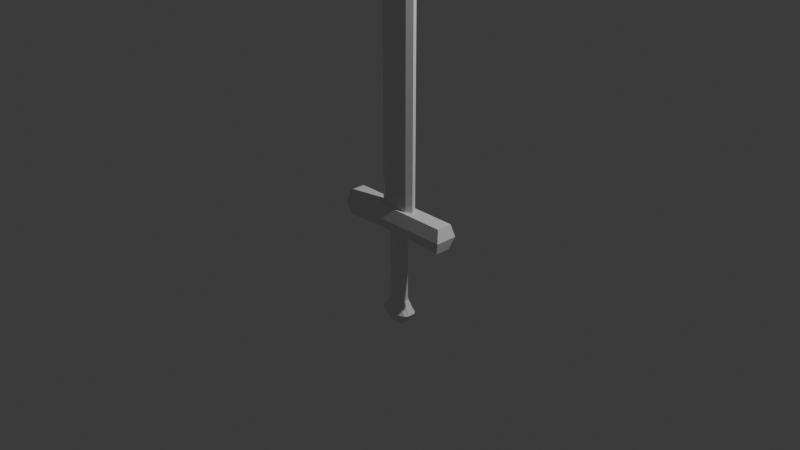 # Source: sword.blend  (saved by Blender 4.0.36; exported with 4.5.12 LTS)
import bpy
from mathutils import Matrix  # noqa: F401  (used for matrix-valued properties, if any)

bpy.ops.wm.read_factory_settings(use_empty=True)
scene = bpy.context.scene
scene.name = 'Scene'

# ---- collections
col_collection = bpy.data.collections.new('Collection'); scene.collection.children.link(col_collection)

# ---- materials (node trees are filled in below, after node groups)
mat_material = bpy.data.materials.new('Material')
mat_material.alpha_threshold = 0.0
mat_material.use_transparent_shadow = False
mat_material.roughness = 0.5
mat_material.line_color = (0.0, 0.0, 0.0, 1.0)

# ---- material node trees
mat_material.use_nodes = True; mat_material.node_tree.nodes.clear()
_N = mat_material.node_tree.nodes; _L = mat_material.node_tree.links
n0 = _N.new('ShaderNodeOutputMaterial'); n0.name = 'Material Output'; n0.location = (300, 300)
n1 = _N.new('ShaderNodeBsdfPrincipled'); n1.name = 'Principled BSDF'; n1.location = (10, 300)
n1.inputs[3].default_value = 1.45
_L.new(n1.outputs[0], n0.inputs[0])
n0.is_active_output = True

# ---- world
world_world = bpy.data.worlds.new('World'); scene.world = world_world
world_world.use_nodes = True; world_world.node_tree.nodes.clear()
_N = world_world.node_tree.nodes; _L = world_world.node_tree.links
n0 = _N.new('ShaderNodeOutputWorld'); n0.name = 'World Output'; n0.location = (300, 300)
n1 = _N.new('ShaderNodeBackground'); n1.name = 'Background'; n1.location = (10, 300)
n1.inputs[0].default_value = (0.05088, 0.05088, 0.05088, 1.0)
_L.new(n1.outputs[0], n0.inputs[0])
n0.is_active_output = True
world_world.color = (0.05088, 0.05088, 0.05088)
world_world.use_sun_shadow = False
world_world.sun_shadow_jitter_overblur = 0.0

# ---- cameras
cam_camera = bpy.data.cameras.new('Camera')
cam_camera.clip_end = 100.0
cam_camera.ortho_scale = 7.314

# ---- lights
light_light = bpy.data.lights.new('Light', 'POINT')
light_light.transmission_factor = 0.0
light_light.use_soft_falloff = False
light_light.energy = 1000.0
light_light.shadow_soft_size = 0.1
light_light.shadow_maximum_resolution = 0.006
light_light.use_absolute_resolution = True

# ---- meshes
me_cube = bpy.data.meshes.new('Cube')
me_cube.from_pydata([(0.1449, 0.05301, 4.169), (0.1641, 0.07315, -1.056), (0.1449, -0.05301, 4.169), (0.1641, -0.07315, -1.056), (0.0, -0.1231, -1.056), (3.846e-09, 0.05301, 4.6), (3.846e-09, -0.05301, 4.6), (0.0, 0.1231, -1.056), (0.2798, -0.08642, 0.1378), (0.2798, 0.08642, 0.1378), (3.846e-09, 0.08642, 0.1378), (3.846e-09, -0.08642, 0.1378), (0.1503, 0.1231, -9.537e-05), (0.07008, 0.0493, -0.9183), (3.846e-09, 0.1231, -9.537e-05), (0.0, 0.08298, -0.9183), (3.846e-09, -0.1231, -9.537e-05), (0.0, -0.08298, -0.9183), (0.07008, -0.0493, -0.9183), (0.1503, -0.1231, -9.596e-05), (0.07008, 0.0493, -0.1408), (0.0, 0.08298, -0.1408), (0.0, -0.08298, -0.1408), (0.07008, -0.0493, -0.1408), (0.6699, -0.1231, -9.596e-05), (0.6383, -0.08642, 0.1378), (0.6383, 0.08642, 0.1378), (0.6699, 0.1231, -9.537e-05), (0.6209, -0.08298, -0.1408), (0.6209, 0.08298, -0.1408), (0.1449, -0.05301, 0.1375), (0.1449, 0.05301, 0.1375), (3.846e-09, 0.05301, 0.1371), (3.846e-09, -0.05301, 0.1371), (0.07015, -0.1231, -1.056), (0.02787, 0.05301, 4.526), (0.02787, -0.05301, 4.526), (0.07015, 0.1231, -1.056), (0.1399, -0.08642, 0.1378), (0.1399, 0.08642, 0.1378), (0.03295, 0.08298, -0.9183), (0.07516, 0.1231, -9.537e-05), (0.03295, -0.08298, -0.9183), (0.07516, -0.1231, -9.573e-05), (0.03295, -0.08298, -0.1408), (0.03295, 0.08298, -0.1408), (0.07156, -0.05301, 0.1373), (0.07156, 0.05301, 0.1373), (0.2114, 0.01767, 4.169), (0.2114, -0.01767, 4.169), (0.1843, -0.04104, -1.056), (0.1843, 0.04104, -1.056), (0.0, 0.04104, -1.193), (0.0, -0.04104, -1.193), (3.846e-09, -0.01767, 4.707), (3.846e-09, 0.01767, 4.707), (0.3704, 0.02881, 0.1378), (0.3704, -0.02881, 0.1378), (0.1011, 0.02766, -0.9183), (0.1011, -0.02766, -0.9183), (0.1011, 0.02766, -0.1408), (0.1011, -0.02766, -0.1408), (0.6383, 0.02881, 0.1378), (0.6383, -0.02881, 0.1378), (0.6699, 0.04104, -9.561e-05), (0.6699, -0.04104, -9.573e-05), (0.6209, 0.02766, -0.1408), (0.6209, -0.02766, -0.1408), (0.2114, 0.01767, 0.1375), (0.2114, -0.01767, 0.1375), (0.07015, 0.04104, -1.193), (0.07015, -0.04104, -1.193), (0.07156, -0.01767, 4.526), (0.07156, 0.01767, 4.526), (-0.1449, 0.05301, 4.169), (-0.1641, 0.07315, -1.056), (-0.1449, -0.05301, 4.169), (-0.1641, -0.07315, -1.056), (-0.2798, -0.08642, 0.1378), (-0.2798, 0.08642, 0.1378), (-0.1503, 0.1231, -9.537e-05), (-0.07008, 0.0493, -0.9183), (-0.07008, -0.0493, -0.9183), (-0.1503, -0.1231, -9.596e-05), (-0.07008, 0.0493, -0.1408), (-0.07008, -0.0493, -0.1408), (-0.6699, -0.1231, -9.596e-05), (-0.6383, -0.08642, 0.1378), (-0.6383, 0.08642, 0.1378), (-0.6699, 0.1231, -9.537e-05), (-0.6209, -0.08298, -0.1408), (-0.6209, 0.08298, -0.1408), (-0.1449, -0.05301, 0.1375), (-0.1449, 0.05301, 0.1375), (-0.07015, -0.1231, -1.056), (-0.02787, 0.05301, 4.526), (-0.02787, -0.05301, 4.526), (-0.07015, 0.1231, -1.056), (-0.1399, -0.08642, 0.1378), (-0.1399, 0.08642, 0.1378), (-0.03295, 0.08298, -0.9183), (-0.07516, 0.1231, -9.537e-05), (-0.03295, -0.08298, -0.9183), (-0.07516, -0.1231, -9.573e-05), (-0.03295, -0.08298, -0.1408), (-0.03295, 0.08298, -0.1408), (-0.07156, -0.05301, 0.1373), (-0.07156, 0.05301, 0.1373), (-0.2114, 0.01767, 4.169), (-0.2114, -0.01767, 4.169), (-0.1843, -0.04104, -1.056), (-0.1843, 0.04104, -1.056), (-0.3704, 0.02881, 0.1378), (-0.3704, -0.02881, 0.1378), (-0.1011, 0.02766, -0.9183), (-0.1011, -0.02766, -0.9183), (-0.1011, 0.02766, -0.1408), (-0.1011, -0.02766, -0.1408), (-0.6383, 0.02881, 0.1378), (-0.6383, -0.02881, 0.1378), (-0.6699, 0.04104, -9.561e-05), (-0.6699, -0.04104, -9.573e-05), (-0.6209, 0.02766, -0.1408), (-0.6209, -0.02766, -0.1408), (-0.2114, 0.01767, 0.1375), (-0.2114, -0.01767, 0.1375), (-0.07015, 0.04104, -1.193), (-0.07015, -0.04104, -1.193), (-0.07156, -0.01767, 4.526), (-0.07156, 0.01767, 4.526)], [], [(72, 36, 2, 49), (69, 49, 2, 30), (70, 37, 1, 51), (47, 35, 0, 31), (46, 36, 6, 33), (43, 38, 11, 16), (41, 39, 9, 12), (60, 20, 29, 66), (50, 59, 18, 3), (12, 9, 26, 27), (37, 40, 13, 1), (45, 41, 12, 20), (34, 42, 17, 4), (44, 43, 16, 22), (42, 44, 22, 17), (40, 45, 20, 13), (59, 61, 23, 18), (65, 63, 25, 24), (67, 65, 24, 28), (19, 23, 28, 24), (20, 12, 27, 29), (57, 8, 25, 63), (8, 19, 24, 25), (38, 46, 33, 11), (39, 47, 31, 9), (57, 69, 30, 8), (10, 32, 47, 39), (8, 30, 46, 38), (15, 21, 45, 40), (18, 23, 44, 42), (23, 19, 43, 44), (3, 18, 42, 34), (21, 14, 41, 45), (7, 15, 40, 37), (14, 10, 39, 41), (19, 8, 38, 43), (30, 2, 36, 46), (32, 5, 35, 47), (52, 7, 37, 70), (54, 6, 36, 72), (5, 55, 73, 35), (55, 54, 72, 73), (4, 53, 71, 34), (53, 52, 70, 71), (9, 31, 68, 56), (56, 68, 69, 57), (9, 56, 62, 26), (56, 57, 63, 62), (29, 27, 64, 66), (66, 64, 65, 67), (27, 26, 62, 64), (64, 62, 63, 65), (13, 20, 60, 58), (58, 60, 61, 59), (1, 13, 58, 51), (51, 58, 59, 50), (23, 61, 67, 28), (61, 60, 66, 67), (34, 71, 50, 3), (71, 70, 51, 50), (31, 0, 48, 68), (68, 48, 49, 69), (35, 73, 48, 0), (73, 72, 49, 48), (128, 109, 76, 96), (125, 92, 76, 109), (126, 111, 75, 97), (107, 93, 74, 95), (106, 33, 6, 96), (103, 16, 11, 98), (101, 80, 79, 99), (116, 122, 91, 84), (110, 77, 82, 115), (80, 89, 88, 79), (97, 75, 81, 100), (105, 84, 80, 101), (94, 4, 17, 102), (104, 22, 16, 103), (102, 17, 22, 104), (100, 81, 84, 105), (115, 82, 85, 117), (121, 86, 87, 119), (123, 90, 86, 121), (83, 86, 90, 85), (84, 91, 89, 80), (113, 119, 87, 78), (78, 87, 86, 83), (98, 11, 33, 106), (99, 79, 93, 107), (113, 78, 92, 125), (10, 99, 107, 32), (78, 98, 106, 92), (15, 100, 105, 21), (82, 102, 104, 85), (85, 104, 103, 83), (77, 94, 102, 82), (21, 105, 101, 14), (7, 97, 100, 15), (14, 101, 99, 10), (83, 103, 98, 78), (92, 106, 96, 76), (32, 107, 95, 5), (52, 126, 97, 7), (54, 128, 96, 6), (5, 95, 129, 55), (55, 129, 128, 54), (4, 94, 127, 53), (53, 127, 126, 52), (79, 112, 124, 93), (112, 113, 125, 124), (79, 88, 118, 112), (112, 118, 119, 113), (91, 122, 120, 89), (122, 123, 121, 120), (89, 120, 118, 88), (120, 121, 119, 118), (81, 114, 116, 84), (114, 115, 117, 116), (75, 111, 114, 81), (111, 110, 115, 114), (85, 90, 123, 117), (117, 123, 122, 116), (94, 77, 110, 127), (127, 110, 111, 126), (93, 124, 108, 74), (124, 125, 109, 108), (95, 74, 108, 129), (129, 108, 109, 128)])
_uv = me_cube.uv_layers.new(name='UVMap')
_uv.uv.foreach_set('vector', [0.7917, 0.6875, 0.875, 0.6875, 0.875, 0.75, 0.7917, 0.75, 0.4279, 0.9167, 0.625, 0.9167, 0.625, 1.0, 0.4279, 1.0, 0.2917, 0.6875, 0.375, 0.6875, 0.375, 0.75, 0.2917, 0.75, 0.4279, 0.6875, 0.625, 0.6875, 0.625, 0.75, 0.4279, 0.75, 0.4279, 0.0625, 0.625, 0.0625, 0.625, 0.125, 0.4279, 0.125, 0.4085, 0.0625, 0.4253, 0.0625, 0.4253, 0.125, 0.4085, 0.125, 0.4085, 0.6875, 0.4253, 0.6875, 0.4253, 0.75, 0.4085, 0.75, 0.4001, 0.8333, 0.4001, 0.75, 0.4001, 0.75, 0.4001, 0.8333, 0.375, 0.9167, 0.3918, 0.9167, 0.3918, 1.0, 0.375, 1.0, 0.4085, 0.75, 0.4253, 0.75, 0.4253, 0.75, 0.4085, 0.75, 0.375, 0.6875, 0.3918, 0.6875, 0.3918, 0.75, 0.375, 0.75, 0.4001, 0.6875, 0.4085, 0.6875, 0.4085, 0.75, 0.4001, 0.75, 0.375, 0.0625, 0.3918, 0.0625, 0.3918, 0.125, 0.375, 0.125, 0.4001, 0.0625, 0.4085, 0.0625, 0.4085, 0.125, 0.4001, 0.125, 0.3918, 0.0625, 0.4001, 0.0625, 0.4001, 0.125, 0.3918, 0.125, 0.3918, 0.6875, 0.4001, 0.6875, 0.4001, 0.75, 0.3918, 0.75, 0.3918, 0.9167, 0.4001, 0.9167, 0.4001, 1.0, 0.3918, 1.0, 0.4085, 0.9167, 0.4253, 0.9167, 0.4253, 1.0, 0.4085, 1.0, 0.4001, 0.9167, 0.4085, 0.9167, 0.4085, 1.0, 0.4001, 1.0, 0.4085, 0.0, 0.4001, 0.0, 0.4001, 0.0, 0.4085, 0.0, 0.4001, 0.75, 0.4085, 0.75, 0.4085, 0.75, 0.4001, 0.75, 0.4253, 0.9167, 0.4253, 1.0, 0.4253, 1.0, 0.4253, 0.9167, 0.4253, 0.0, 0.4085, 0.0, 0.4085, 0.0, 0.4253, 0.0, 0.4253, 0.0625, 0.4279, 0.0625, 0.4279, 0.125, 0.4253, 0.125, 0.4253, 0.6875, 0.4279, 0.6875, 0.4279, 0.75, 0.4253, 0.75, 0.4253, 0.9167, 0.4279, 0.9167, 0.4279, 1.0, 0.4253, 1.0, 0.4253, 0.625, 0.4279, 0.625, 0.4279, 0.6875, 0.4253, 0.6875, 0.4253, 0.0, 0.4279, 0.0, 0.4279, 0.0625, 0.4253, 0.0625, 0.3918, 0.625, 0.4001, 0.625, 0.4001, 0.6875, 0.3918, 0.6875, 0.3918, 0.0, 0.4001, 0.0, 0.4001, 0.0625, 0.3918, 0.0625, 0.4001, 0.0, 0.4085, 0.0, 0.4085, 0.0625, 0.4001, 0.0625, 0.375, 0.0, 0.3918, 0.0, 0.3918, 0.0625, 0.375, 0.0625, 0.4001, 0.625, 0.4085, 0.625, 0.4085, 0.6875, 0.4001, 0.6875, 0.375, 0.625, 0.3918, 0.625, 0.3918, 0.6875, 0.375, 0.6875, 0.4085, 0.625, 0.4253, 0.625, 0.4253, 0.6875, 0.4085, 0.6875, 0.4085, 0.0, 0.4253, 0.0, 0.4253, 0.0625, 0.4085, 0.0625, 0.4279, 0.0, 0.625, 0.0, 0.625, 0.0625, 0.4279, 0.0625, 0.4279, 0.625, 0.625, 0.625, 0.625, 0.6875, 0.4279, 0.6875, 0.2917, 0.625, 0.375, 0.625, 0.375, 0.6875, 0.2917, 0.6875, 0.7917, 0.625, 0.875, 0.625, 0.875, 0.6875, 0.7917, 0.6875, 0.625, 0.625, 0.7083, 0.625, 0.7083, 0.6875, 0.625, 0.6875, 0.7083, 0.625, 0.7917, 0.625, 0.7917, 0.6875, 0.7083, 0.6875, 0.125, 0.625, 0.2083, 0.625, 0.2083, 0.6875, 0.125, 0.6875, 0.2083, 0.625, 0.2917, 0.625, 0.2917, 0.6875, 0.2083, 0.6875, 0.4253, 0.75, 0.4279, 0.75, 0.4279, 0.8333, 0.4253, 0.8333, 0.4253, 0.8333, 0.4279, 0.8333, 0.4279, 0.9167, 0.4253, 0.9167, 0.4253, 0.75, 0.4253, 0.8333, 0.4253, 0.8333, 0.4253, 0.75, 0.4253, 0.8333, 0.4253, 0.9167, 0.4253, 0.9167, 0.4253, 0.8333, 0.4001, 0.75, 0.4085, 0.75, 0.4085, 0.8333, 0.4001, 0.8333, 0.4001, 0.8333, 0.4085, 0.8333, 0.4085, 0.9167, 0.4001, 0.9167, 0.4085, 0.75, 0.4253, 0.75, 0.4253, 0.8333, 0.4085, 0.8333, 0.4085, 0.8333, 0.4253, 0.8333, 0.4253, 0.9167, 0.4085, 0.9167, 0.3918, 0.75, 0.4001, 0.75, 0.4001, 0.8333, 0.3918, 0.8333, 0.3918, 0.8333, 0.4001, 0.8333, 0.4001, 0.9167, 0.3918, 0.9167, 0.375, 0.75, 0.3918, 0.75, 0.3918, 0.8333, 0.375, 0.8333, 0.375, 0.8333, 0.3918, 0.8333, 0.3918, 0.9167, 0.375, 0.9167, 0.4001, 1.0, 0.4001, 0.9167, 0.4001, 0.9167, 0.4001, 1.0, 0.4001, 0.9167, 0.4001, 0.8333, 0.4001, 0.8333, 0.4001, 0.9167, 0.125, 0.6875, 0.2083, 0.6875, 0.2083, 0.75, 0.125, 0.75, 0.2083, 0.6875, 0.2917, 0.6875, 0.2917, 0.75, 0.2083, 0.75, 0.4279, 0.75, 0.625, 0.75, 0.625, 0.8333, 0.4279, 0.8333, 0.4279, 0.8333, 0.625, 0.8333, 0.625, 0.9167, 0.4279, 0.9167, 0.625, 0.6875, 0.7083, 0.6875, 0.7083, 0.75, 0.625, 0.75, 0.7083, 0.6875, 0.7917, 0.6875, 0.7917, 0.75, 0.7083, 0.75, 0.7917, 0.6875, 0.7917, 0.75, 0.875, 0.75, 0.875, 0.6875, 0.4279, 0.9167, 0.4279, 1.0, 0.625, 1.0, 0.625, 0.9167, 0.2917, 0.6875, 0.2917, 0.75, 0.375, 0.75, 0.375, 0.6875, 0.4279, 0.6875, 0.4279, 0.75, 0.625, 0.75, 0.625, 0.6875, 0.4279, 0.0625, 0.4279, 0.125, 0.625, 0.125, 0.625, 0.0625, 0.4085, 0.0625, 0.4085, 0.125, 0.4253, 0.125, 0.4253, 0.0625, 0.4085, 0.6875, 0.4085, 0.75, 0.4253, 0.75, 0.4253, 0.6875, 0.4001, 0.8333, 0.4001, 0.8333, 0.4001, 0.75, 0.4001, 0.75, 0.375, 0.9167, 0.375, 1.0, 0.3918, 1.0, 0.3918, 0.9167, 0.4085, 0.75, 0.4085, 0.75, 0.4253, 0.75, 0.4253, 0.75, 0.375, 0.6875, 0.375, 0.75, 0.3918, 0.75, 0.3918, 0.6875, 0.4001, 0.6875, 0.4001, 0.75, 0.4085, 0.75, 0.4085, 0.6875, 0.375, 0.0625, 0.375, 0.125, 0.3918, 0.125, 0.3918, 0.0625, 0.4001, 0.0625, 0.4001, 0.125, 0.4085, 0.125, 0.4085, 0.0625, 0.3918, 0.0625, 0.3918, 0.125, 0.4001, 0.125, 0.4001, 0.0625, 0.3918, 0.6875, 0.3918, 0.75, 0.4001, 0.75, 0.4001, 0.6875, 0.3918, 0.9167, 0.3918, 1.0, 0.4001, 1.0, 0.4001, 0.9167, 0.4085, 0.9167, 0.4085, 1.0, 0.4253, 1.0, 0.4253, 0.9167, 0.4001, 0.9167, 0.4001, 1.0, 0.4085, 1.0, 0.4085, 0.9167, 0.4085, 0.0, 0.4085, 0.0, 0.4001, 0.0, 0.4001, 0.0, 0.4001, 0.75, 0.4001, 0.75, 0.4085, 0.75, 0.4085, 0.75, 0.4253, 0.9167, 0.4253, 0.9167, 0.4253, 1.0, 0.4253, 1.0, 0.4253, 0.0, 0.4253, 0.0, 0.4085, 0.0, 0.4085, 0.0, 0.4253, 0.0625, 0.4253, 0.125, 0.4279, 0.125, 0.4279, 0.0625, 0.4253, 0.6875, 0.4253, 0.75, 0.4279, 0.75, 0.4279, 0.6875, 0.4253, 0.9167, 0.4253, 1.0, 0.4279, 1.0, 0.4279, 0.9167, 0.4253, 0.625, 0.4253, 0.6875, 0.4279, 0.6875, 0.4279, 0.625, 0.4253, 0.0, 0.4253, 0.0625, 0.4279, 0.0625, 0.4279, 0.0, 0.3918, 0.625, 0.3918, 0.6875, 0.4001, 0.6875, 0.4001, 0.625, 0.3918, 0.0, 0.3918, 0.0625, 0.4001, 0.0625, 0.4001, 0.0, 0.4001, 0.0, 0.4001, 0.0625, 0.4085, 0.0625, 0.4085, 0.0, 0.375, 0.0, 0.375, 0.0625, 0.3918, 0.0625, 0.3918, 0.0, 0.4001, 0.625, 0.4001, 0.6875, 0.4085, 0.6875, 0.4085, 0.625, 0.375, 0.625, 0.375, 0.6875, 0.3918, 0.6875, 0.3918, 0.625, 0.4085, 0.625, 0.4085, 0.6875, 0.4253, 0.6875, 0.4253, 0.625, 0.4085, 0.0, 0.4085, 0.0625, 0.4253, 0.0625, 0.4253, 0.0, 0.4279, 0.0, 0.4279, 0.0625, 0.625, 0.0625, 0.625, 0.0, 0.4279, 0.625, 0.4279, 0.6875, 0.625, 0.6875, 0.625, 0.625, 0.2917, 0.625, 0.2917, 0.6875, 0.375, 0.6875, 0.375, 0.625, 0.7917, 0.625, 0.7917, 0.6875, 0.875, 0.6875, 0.875, 0.625, 0.625, 0.625, 0.625, 0.6875, 0.7083, 0.6875, 0.7083, 0.625, 0.7083, 0.625, 0.7083, 0.6875, 0.7917, 0.6875, 0.7917, 0.625, 0.125, 0.625, 0.125, 0.6875, 0.2083, 0.6875, 0.2083, 0.625, 0.2083, 0.625, 0.2083, 0.6875, 0.2917, 0.6875, 0.2917, 0.625, 0.4253, 0.75, 0.4253, 0.8333, 0.4279, 0.8333, 0.4279, 0.75, 0.4253, 0.8333, 0.4253, 0.9167, 0.4279, 0.9167, 0.4279, 0.8333, 0.4253, 0.75, 0.4253, 0.75, 0.4253, 0.8333, 0.4253, 0.8333, 0.4253, 0.8333, 0.4253, 0.8333, 0.4253, 0.9167, 0.4253, 0.9167, 0.4001, 0.75, 0.4001, 0.8333, 0.4085, 0.8333, 0.4085, 0.75, 0.4001, 0.8333, 0.4001, 0.9167, 0.4085, 0.9167, 0.4085, 0.8333, 0.4085, 0.75, 0.4085, 0.8333, 0.4253, 0.8333, 0.4253, 0.75, 0.4085, 0.8333, 0.4085, 0.9167, 0.4253, 0.9167, 0.4253, 0.8333, 0.3918, 0.75, 0.3918, 0.8333, 0.4001, 0.8333, 0.4001, 0.75, 0.3918, 0.8333, 0.3918, 0.9167, 0.4001, 0.9167, 0.4001, 0.8333, 0.375, 0.75, 0.375, 0.8333, 0.3918, 0.8333, 0.3918, 0.75, 0.375, 0.8333, 0.375, 0.9167, 0.3918, 0.9167, 0.3918, 0.8333, 0.4001, 1.0, 0.4001, 1.0, 0.4001, 0.9167, 0.4001, 0.9167, 0.4001, 0.9167, 0.4001, 0.9167, 0.4001, 0.8333, 0.4001, 0.8333, 0.125, 0.6875, 0.125, 0.75, 0.2083, 0.75, 0.2083, 0.6875, 0.2083, 0.6875, 0.2083, 0.75, 0.2917, 0.75, 0.2917, 0.6875, 0.4279, 0.75, 0.4279, 0.8333, 0.625, 0.8333, 0.625, 0.75, 0.4279, 0.8333, 0.4279, 0.9167, 0.625, 0.9167, 0.625, 0.8333, 0.625, 0.6875, 0.625, 0.75, 0.7083, 0.75, 0.7083, 0.6875, 0.7083, 0.6875, 0.7083, 0.75, 0.7917, 0.75, 0.7917, 0.6875])
me_cube.materials.append(mat_material)
me_cube.use_mirror_vertex_groups = False
me_cube.update()

# ---- objects
ob_cube = bpy.data.objects.new('Cube', me_cube)
ob_light = bpy.data.objects.new('Light', light_light)
ob_camera = bpy.data.objects.new('Camera', cam_camera)

# ---- transforms, parenting, visibility, modifiers, constraints
ob_cube.location = (0.0, 0.0, 0.0)
ob_cube.lock_rotations_4d = False
ob_cube.empty_display_type = 'ARROWS'
ob_cube.lineart.crease_threshold = 0.0
ob_light.location = (4.076, 1.005, 5.904)
ob_light.rotation_euler = (0.6503, 0.05522, 1.866)
ob_light.lock_rotations_4d = False
ob_light.empty_display_type = 'ARROWS'
ob_light.color = (0.0, 0.0, 0.0, 0.0)
ob_light.lineart.crease_threshold = 0.0
ob_camera.location = (7.359, -6.926, 4.958)
ob_camera.rotation_euler = (1.109, 0.0, 0.8149)
ob_camera.lock_rotations_4d = False
ob_camera.empty_display_type = 'ARROWS'
ob_camera.color = (0.0, 0.0, 0.0, 0.0)
ob_camera.display_type = 'WIRE'
ob_camera.lineart.crease_threshold = 0.0

# ---- collection membership
col_collection.objects.link(ob_cube)
col_collection.objects.link(ob_light)
col_collection.objects.link(ob_camera)

# ---- scene / render settings (as saved in the file)
scene.camera = ob_camera
scene.frame_start = 1; scene.frame_end = 250; scene.frame_set(1)
scene.render.engine = 'BLENDER_EEVEE_NEXT'
scene.cycles.sampling_pattern = 'TABULATED_SOBOL'
bpy.context.view_layer.update()
